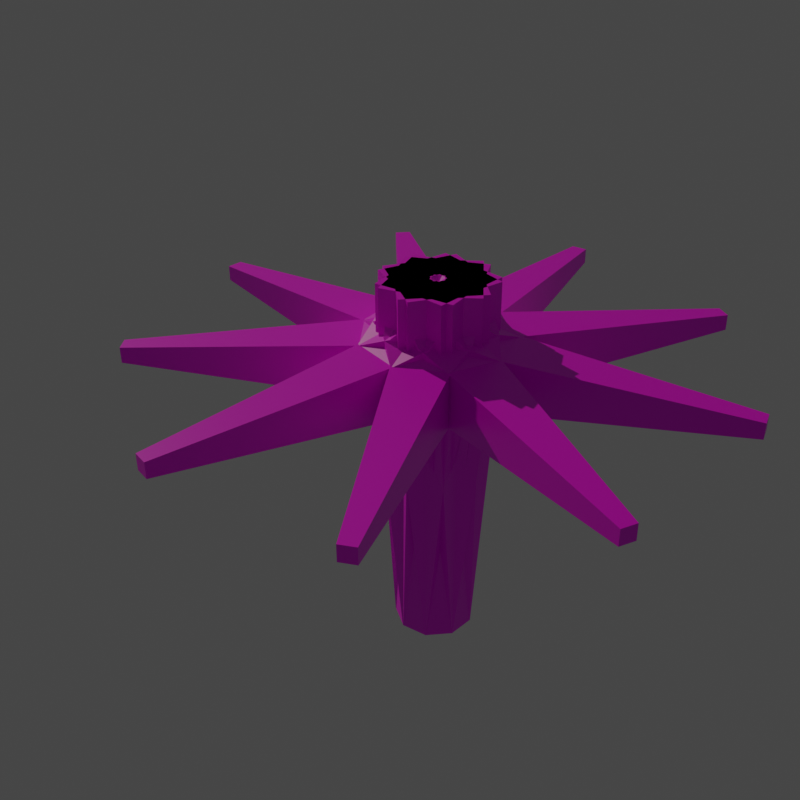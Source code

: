 # Source: baik_station.blend  (saved by Blender 2.80.75; exported with 4.5.12 LTS)
import bpy
from mathutils import Matrix  # noqa: F401  (used for matrix-valued properties, if any)

bpy.ops.wm.read_factory_settings(use_empty=True)
scene = bpy.context.scene
scene.name = 'Scene'

# ---- collections
col_collection = bpy.data.collections.new('Collection'); scene.collection.children.link(col_collection)

# ---- images (referenced by path relative to the original .blend; pixels are not part of the script)
import os
ASSET_DIR = os.environ.get("B2B_ASSET_DIR", "")  # directory of the original .blend (textures are referenced by path, not embedded)
HERE = os.path.dirname(os.path.abspath(__file__))  # packed textures are extracted next to this script under _unpacked/

def load_image(name, relpath, width, height, colorspace="sRGB"):
    """Load a texture the original file referenced (path relative to the .blend, or extracted next to this script)."""
    p = next((c for c in (os.path.join(HERE, relpath), os.path.join(ASSET_DIR, relpath)) if relpath and os.path.exists(c)), "")
    if p:
        img = bpy.data.images.load(p, check_existing=True)
        img.name = name
    else:  # same state as the original file: an image datablock whose file is absent (Cycles renders it pink)
        img = bpy.data.images.new(name, width, height)
        img.source = "FILE"
        img.filepath = "//" + (relpath or name)
    img.colorspace_settings.name = colorspace
    return img
img_untitled = load_image('Untitled', '', 1024, 1024, 'sRGB')

# ---- materials (node trees are filled in below, after node groups)
mat_material = bpy.data.materials.new('Material')
mat_material.alpha_threshold = 0.0
mat_material.line_color = (0.0, 0.0, 0.0, 1.0)

# ---- material node trees
mat_material.use_nodes = True; mat_material.node_tree.nodes.clear()
_N = mat_material.node_tree.nodes; _L = mat_material.node_tree.links
n0 = _N.new('ShaderNodeOutputMaterial'); n0.name = 'Material Output'; n0.location = (300, 300)
n1 = _N.new('ShaderNodeBsdfPrincipled'); n1.name = 'Principled BSDF'; n1.location = (10, 300)
n1.distribution = 'GGX'
n1.subsurface_method = 'BURLEY'
n1.inputs[2].default_value = 0.4
n1.inputs[3].default_value = 1.45
n1.inputs[27].default_value = (0.0, 0.0, 0.0, 1.0)
n1.inputs[28].default_value = 1.0
n2 = _N.new('ShaderNodeTexImage'); n2.name = 'Image Texture'; n2.location = (-301, 259)
n2.image = img_untitled
_L.new(n1.outputs[0], n0.inputs[0])
_L.new(n2.outputs[0], n1.inputs[0])
n0.is_active_output = True

# ---- world
world_world = bpy.data.worlds.new('World'); scene.world = world_world
world_world.use_nodes = True; world_world.node_tree.nodes.clear()
_N = world_world.node_tree.nodes; _L = world_world.node_tree.links
n0 = _N.new('ShaderNodeOutputWorld'); n0.name = 'World Output'; n0.location = (300, 300)
n1 = _N.new('ShaderNodeBackground'); n1.name = 'Background'; n1.location = (10, 300)
n1.inputs[0].default_value = (0.05088, 0.05088, 0.05088, 1.0)
_L.new(n1.outputs[0], n0.inputs[0])
n0.is_active_output = True
world_world.color = (0.05088, 0.05088, 0.05088)
world_world.use_sun_shadow = False
world_world.sun_shadow_jitter_overblur = 0.0

# ---- cameras
cam_camera = bpy.data.cameras.new('Camera')
cam_camera.clip_end = 100.0
cam_camera.ortho_scale = 7.314

# ---- lights
light_sun = bpy.data.lights.new('Sun', 'SUN')
light_sun.color = (1.0, 0.9695, 0.6689)
light_sun.transmission_factor = 0.0
light_sun.energy = 1.0
light_sun.shadow_soft_size = 0.125

# ---- meshes
me_cube = bpy.data.meshes.new('Cube')
me_cube.from_pydata([(1.0, 1.0, 1.0), (1.0, 1.0, -1.0), (1.0, -1.0, 1.0), (1.0, -1.0, -1.0), (-1.0, 1.0, 1.0), (-1.0, 1.0, -1.0), (-1.0, -1.0, 1.0), (-1.0, -1.0, -1.0), (1.718, 0.665, 0.665), (1.718, 0.665, -0.665), (1.718, -0.665, 0.665), (1.718, -0.665, -0.665), (7.33, 0.1979, 0.1979), (7.33, 0.1979, -0.1979), (7.33, -0.1979, 0.1979), (7.33, -0.1979, -0.1979), (-0.1534, -1.0, 2.048), (-1.0, -1.0, 2.048), (-0.1534, 1.0, 2.048), (-1.0, 1.0, 2.048), (-0.9416, 0.3536, -7.474), (-0.9416, -0.3536, -7.474), (-0.2345, 0.3536, -7.474), (-0.2345, -0.3536, -7.474)], [], [(4, 6, 17, 19), (3, 2, 6, 7), (7, 6, 4, 5), (7, 5, 20, 21), (2, 3, 11, 10), (5, 4, 0, 1), (11, 9, 13, 15), (1, 0, 8, 9), (3, 1, 9, 11), (0, 2, 10, 8), (13, 12, 14, 15), (10, 11, 15, 14), (8, 10, 14, 12), (9, 8, 12, 13), (18, 19, 17, 16), (2, 0, 18, 16), (0, 4, 19, 18), (6, 2, 16, 17), (20, 22, 23, 21), (1, 3, 23, 22), (5, 1, 22, 20), (3, 7, 21, 23)])
_uv = me_cube.uv_layers.new(name='UVMap')
_uv.uv.foreach_set('vector', [0.8268, 0.7328, 0.9997, 0.7328, 0.9997, 0.8234, 0.8268, 0.8234, 0.5627, 0.0003115, 0.7356, 0.0003115, 0.7356, 0.1732, 0.5627, 0.1732, 0.9997, 0.5599, 0.9997, 0.7328, 0.8268, 0.7328, 0.8268, 0.5599, 0.9997, 0.5599, 0.8268, 0.5599, 0.8827, 0.0003115, 0.9438, 0.0003115, 0.7297, 0.5208, 0.7297, 0.6937, 0.6613, 0.6648, 0.6613, 0.5498, 0.2638, 0.3467, 0.09094, 0.3467, 0.09094, 0.1738, 0.2638, 0.1738, 0.4871, 0.752, 0.4871, 0.867, 0.0003115, 0.8266, 0.0003116, 0.7924, 0.7988, 0.5208, 0.7988, 0.6937, 0.7304, 0.6648, 0.7304, 0.5498, 0.8126, 0.3473, 0.8126, 0.5202, 0.7441, 0.4912, 0.7441, 0.3763, 0.6606, 0.5893, 0.4878, 0.5893, 0.5167, 0.5208, 0.6317, 0.5208, 0.5706, 0.4829, 0.6048, 0.4829, 0.6048, 0.5171, 0.5706, 0.5171, 0.0003115, 0.6358, 0.0003115, 0.5208, 0.4871, 0.5612, 0.4871, 0.5954, 0.0003115, 0.7514, 0.0003115, 0.6364, 0.4871, 0.6768, 0.4871, 0.711, 0.4871, 0.8676, 0.4871, 0.9826, 0.0003115, 0.9422, 0.0003116, 0.908, 0.5706, 0.4205, 0.5706, 0.3473, 0.7435, 0.3473, 0.7435, 0.4205, 0.4878, 0.5893, 0.6606, 0.5893, 0.6606, 0.724, 0.4878, 0.724, 0.09094, 0.1738, 0.09094, 0.3467, 0.0003115, 0.3467, 0.0003115, 0.2735, 0.7356, 0.1732, 0.7356, 0.0003115, 0.8262, 0.1, 0.8262, 0.1732, 0.5706, 0.4822, 0.5706, 0.4211, 0.6317, 0.4211, 0.6317, 0.4822, 0.57, 0.3473, 0.57, 0.5202, 0.0003115, 0.4643, 0.0003115, 0.4032, 0.2638, 0.3467, 0.2638, 0.1738, 0.8262, 0.2805, 0.8262, 0.3416, 0.5627, 0.0003115, 0.5627, 0.1732, 0.0003115, 0.1681, 0.0003115, 0.107])
me_cube.materials.append(mat_material)
me_cube.use_remesh_preserve_volume = False
me_cube.use_remesh_preserve_attributes = False
me_cube.use_mirror_vertex_groups = False
me_cube.update()

# ---- objects
ob_cube = bpy.data.objects.new('Cube', me_cube)
ob_camera = bpy.data.objects.new('Camera', cam_camera)
ob_pvot = bpy.data.objects.new('pvot', None)
ob_sun = bpy.data.objects.new('Sun', light_sun)

# ---- transforms, parenting, visibility, modifiers, constraints
ob_cube.location = (0.0, 0.0, 0.0)
ob_cube.lock_rotations_4d = False
ob_cube.empty_display_type = 'ARROWS'
ob_cube.lineart.crease_threshold = 0.0
_m = ob_cube.modifiers.new('Array', 'ARRAY')
_m.count = 9
_m.use_constant_offset = True
_m.constant_offset_displace = (0.0, 0.0, 0.0)
_m.use_relative_offset = False
_m.use_merge_vertices = True
_m.use_object_offset = True
_m.offset_object = ob_pvot
ob_camera.location = (19.8, -10.55, 12.13)
ob_camera.rotation_euler = (1.039, 0.005863, 1.116)
ob_camera.scale = (1.0, 1.0, 1.0)
ob_camera.lock_rotations_4d = False
ob_camera.empty_display_type = 'ARROWS'
ob_camera.color = (0.0, 0.0, 0.0, 0.0)
ob_camera.display_type = 'WIRE'
ob_camera.lineart.crease_threshold = 0.0
ob_pvot.location = (0.0, 0.0, 0.0)
ob_pvot.rotation_euler = (0.0, -0.0, 0.6981)
ob_pvot.lineart.crease_threshold = 0.0
ob_sun.location = (-12.71, 0.0, 6.13)
ob_sun.rotation_euler = (0.4268, -0.9173, -0.2132)
ob_sun.lineart.crease_threshold = 0.0

# ---- collection membership
col_collection.objects.link(ob_cube)
col_collection.objects.link(ob_camera)
col_collection.objects.link(ob_pvot)
col_collection.objects.link(ob_sun)

# ---- scene / render settings (as saved in the file)
scene.camera = ob_camera
scene.frame_start = 1; scene.frame_end = 250; scene.frame_set(1)
scene.render.engine = 'CYCLES'
scene.render.resolution_x = 1080
scene.cycles.use_denoising = False
scene.cycles.samples = 128
scene.cycles.sampling_pattern = 'TABULATED_SOBOL'
scene.cycles.use_adaptive_sampling = False
scene.cycles.use_light_tree = False
scene.view_settings.view_transform = 'Filmic'
bpy.context.view_layer.update()

